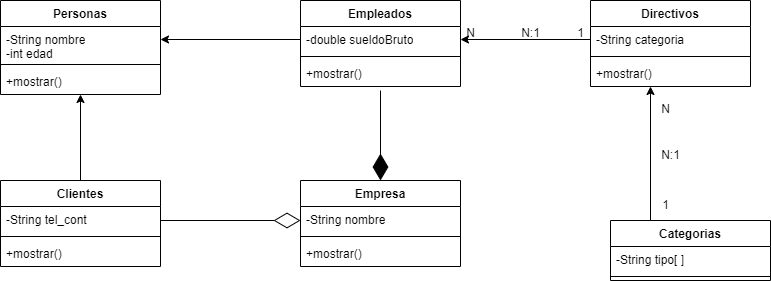

The diagram above was exported from draw.io. Its source (the exported page's mxGraphModel, read from the mxfile embedded in the PNG):
<mxGraphModel dx="839" dy="485" grid="1" gridSize="10" guides="1" tooltips="1" connect="1" arrows="1" fold="1" page="1" pageScale="1" pageWidth="827" pageHeight="1169" math="0" shadow="0">
  <root>
    <mxCell id="0" />
    <mxCell id="1" parent="0" />
    <mxCell id="hA6nXwawSKDOD37QiZ99-9" value="Personas" style="swimlane;fontStyle=1;align=center;verticalAlign=top;childLayout=stackLayout;horizontal=1;startSize=26;horizontalStack=0;resizeParent=1;resizeParentMax=0;resizeLast=0;collapsible=1;marginBottom=0;whiteSpace=wrap;html=1;" vertex="1" parent="1">
      <mxGeometry x="40" y="60" width="160" height="94" as="geometry" />
    </mxCell>
    <mxCell id="hA6nXwawSKDOD37QiZ99-10" value="-String nombre&lt;br&gt;-int edad" style="text;strokeColor=none;fillColor=none;align=left;verticalAlign=top;spacingLeft=4;spacingRight=4;overflow=hidden;rotatable=0;points=[[0,0.5],[1,0.5]];portConstraint=eastwest;whiteSpace=wrap;html=1;" vertex="1" parent="hA6nXwawSKDOD37QiZ99-9">
      <mxGeometry y="26" width="160" height="34" as="geometry" />
    </mxCell>
    <mxCell id="hA6nXwawSKDOD37QiZ99-11" value="" style="line;strokeWidth=1;fillColor=none;align=left;verticalAlign=middle;spacingTop=-1;spacingLeft=3;spacingRight=3;rotatable=0;labelPosition=right;points=[];portConstraint=eastwest;strokeColor=inherit;" vertex="1" parent="hA6nXwawSKDOD37QiZ99-9">
      <mxGeometry y="60" width="160" height="8" as="geometry" />
    </mxCell>
    <mxCell id="hA6nXwawSKDOD37QiZ99-12" value="+mostrar()" style="text;strokeColor=none;fillColor=none;align=left;verticalAlign=top;spacingLeft=4;spacingRight=4;overflow=hidden;rotatable=0;points=[[0,0.5],[1,0.5]];portConstraint=eastwest;whiteSpace=wrap;html=1;" vertex="1" parent="hA6nXwawSKDOD37QiZ99-9">
      <mxGeometry y="68" width="160" height="26" as="geometry" />
    </mxCell>
    <mxCell id="hA6nXwawSKDOD37QiZ99-13" value="Empleados" style="swimlane;fontStyle=1;align=center;verticalAlign=top;childLayout=stackLayout;horizontal=1;startSize=26;horizontalStack=0;resizeParent=1;resizeParentMax=0;resizeLast=0;collapsible=1;marginBottom=0;whiteSpace=wrap;html=1;" vertex="1" parent="1">
      <mxGeometry x="340" y="60" width="160" height="86" as="geometry" />
    </mxCell>
    <mxCell id="hA6nXwawSKDOD37QiZ99-14" value="-double sueldoBruto" style="text;strokeColor=none;fillColor=none;align=left;verticalAlign=top;spacingLeft=4;spacingRight=4;overflow=hidden;rotatable=0;points=[[0,0.5],[1,0.5]];portConstraint=eastwest;whiteSpace=wrap;html=1;" vertex="1" parent="hA6nXwawSKDOD37QiZ99-13">
      <mxGeometry y="26" width="160" height="26" as="geometry" />
    </mxCell>
    <mxCell id="hA6nXwawSKDOD37QiZ99-15" value="" style="line;strokeWidth=1;fillColor=none;align=left;verticalAlign=middle;spacingTop=-1;spacingLeft=3;spacingRight=3;rotatable=0;labelPosition=right;points=[];portConstraint=eastwest;strokeColor=inherit;" vertex="1" parent="hA6nXwawSKDOD37QiZ99-13">
      <mxGeometry y="52" width="160" height="8" as="geometry" />
    </mxCell>
    <mxCell id="hA6nXwawSKDOD37QiZ99-16" value="+mostrar()" style="text;strokeColor=none;fillColor=none;align=left;verticalAlign=top;spacingLeft=4;spacingRight=4;overflow=hidden;rotatable=0;points=[[0,0.5],[1,0.5]];portConstraint=eastwest;whiteSpace=wrap;html=1;" vertex="1" parent="hA6nXwawSKDOD37QiZ99-13">
      <mxGeometry y="60" width="160" height="26" as="geometry" />
    </mxCell>
    <mxCell id="hA6nXwawSKDOD37QiZ99-55" style="edgeStyle=orthogonalEdgeStyle;rounded=0;orthogonalLoop=1;jettySize=auto;html=1;exitX=0.25;exitY=0;exitDx=0;exitDy=0;entryX=0.375;entryY=1;entryDx=0;entryDy=0;entryPerimeter=0;" edge="1" parent="1" source="hA6nXwawSKDOD37QiZ99-17" target="hA6nXwawSKDOD37QiZ99-28">
      <mxGeometry relative="1" as="geometry" />
    </mxCell>
    <mxCell id="hA6nXwawSKDOD37QiZ99-17" value="Categorias" style="swimlane;fontStyle=1;align=center;verticalAlign=top;childLayout=stackLayout;horizontal=1;startSize=26;horizontalStack=0;resizeParent=1;resizeParentMax=0;resizeLast=0;collapsible=1;marginBottom=0;whiteSpace=wrap;html=1;" vertex="1" parent="1">
      <mxGeometry x="650" y="280" width="160" height="60" as="geometry" />
    </mxCell>
    <mxCell id="hA6nXwawSKDOD37QiZ99-18" value="-String tipo[ ]&lt;br&gt;&lt;div style=&quot;color: rgb(189, 193, 198); font-family: arial, sans-serif; font-size: medium; background-color: rgb(32, 33, 36);&quot;&gt;&lt;div style=&quot;align-items: center; box-sizing: border-box; display: flex; max-height: none; position: relative; width: 652px; cursor: pointer; outline: 0px;&quot; data-hveid=&quot;CFIQAQ&quot; aria-expanded=&quot;true&quot; aria-controls=&quot;_6D84ZNWXAorf1sQPi4Oj4AE_64&quot; class=&quot;dnXCYb&quot; tabindex=&quot;0&quot; role=&quot;button&quot;&gt;&lt;div style=&quot;position: absolute; height: 42px; width: 652px; left: 0px; top: 0px; visibility: hidden;&quot; data-ved=&quot;2ahUKEwjVq4nptKf-AhWKr5UCHYvBCBwQuk56BAhSEAI&quot; class=&quot;L3Ezfd&quot;&gt;&lt;/div&gt;&lt;/div&gt;&lt;/div&gt;" style="text;strokeColor=none;fillColor=none;align=left;verticalAlign=top;spacingLeft=4;spacingRight=4;overflow=hidden;rotatable=0;points=[[0,0.5],[1,0.5]];portConstraint=eastwest;whiteSpace=wrap;html=1;" vertex="1" parent="hA6nXwawSKDOD37QiZ99-17">
      <mxGeometry y="26" width="160" height="26" as="geometry" />
    </mxCell>
    <mxCell id="hA6nXwawSKDOD37QiZ99-19" value="" style="line;strokeWidth=1;fillColor=none;align=left;verticalAlign=middle;spacingTop=-1;spacingLeft=3;spacingRight=3;rotatable=0;labelPosition=right;points=[];portConstraint=eastwest;strokeColor=inherit;" vertex="1" parent="hA6nXwawSKDOD37QiZ99-17">
      <mxGeometry y="52" width="160" height="8" as="geometry" />
    </mxCell>
    <mxCell id="hA6nXwawSKDOD37QiZ99-21" value="Empresa" style="swimlane;fontStyle=1;align=center;verticalAlign=top;childLayout=stackLayout;horizontal=1;startSize=26;horizontalStack=0;resizeParent=1;resizeParentMax=0;resizeLast=0;collapsible=1;marginBottom=0;whiteSpace=wrap;html=1;" vertex="1" parent="1">
      <mxGeometry x="340" y="240" width="160" height="86" as="geometry" />
    </mxCell>
    <mxCell id="hA6nXwawSKDOD37QiZ99-22" value="-String nombre" style="text;strokeColor=none;fillColor=none;align=left;verticalAlign=top;spacingLeft=4;spacingRight=4;overflow=hidden;rotatable=0;points=[[0,0.5],[1,0.5]];portConstraint=eastwest;whiteSpace=wrap;html=1;" vertex="1" parent="hA6nXwawSKDOD37QiZ99-21">
      <mxGeometry y="26" width="160" height="26" as="geometry" />
    </mxCell>
    <mxCell id="hA6nXwawSKDOD37QiZ99-23" value="" style="line;strokeWidth=1;fillColor=none;align=left;verticalAlign=middle;spacingTop=-1;spacingLeft=3;spacingRight=3;rotatable=0;labelPosition=right;points=[];portConstraint=eastwest;strokeColor=inherit;" vertex="1" parent="hA6nXwawSKDOD37QiZ99-21">
      <mxGeometry y="52" width="160" height="8" as="geometry" />
    </mxCell>
    <mxCell id="hA6nXwawSKDOD37QiZ99-24" value="+mostrar()" style="text;strokeColor=none;fillColor=none;align=left;verticalAlign=top;spacingLeft=4;spacingRight=4;overflow=hidden;rotatable=0;points=[[0,0.5],[1,0.5]];portConstraint=eastwest;whiteSpace=wrap;html=1;" vertex="1" parent="hA6nXwawSKDOD37QiZ99-21">
      <mxGeometry y="60" width="160" height="26" as="geometry" />
    </mxCell>
    <mxCell id="hA6nXwawSKDOD37QiZ99-25" value="Directivos" style="swimlane;fontStyle=1;align=center;verticalAlign=top;childLayout=stackLayout;horizontal=1;startSize=26;horizontalStack=0;resizeParent=1;resizeParentMax=0;resizeLast=0;collapsible=1;marginBottom=0;whiteSpace=wrap;html=1;" vertex="1" parent="1">
      <mxGeometry x="630" y="60" width="160" height="86" as="geometry" />
    </mxCell>
    <mxCell id="hA6nXwawSKDOD37QiZ99-26" value="-String categoria" style="text;strokeColor=none;fillColor=none;align=left;verticalAlign=top;spacingLeft=4;spacingRight=4;overflow=hidden;rotatable=0;points=[[0,0.5],[1,0.5]];portConstraint=eastwest;whiteSpace=wrap;html=1;" vertex="1" parent="hA6nXwawSKDOD37QiZ99-25">
      <mxGeometry y="26" width="160" height="26" as="geometry" />
    </mxCell>
    <mxCell id="hA6nXwawSKDOD37QiZ99-27" value="" style="line;strokeWidth=1;fillColor=none;align=left;verticalAlign=middle;spacingTop=-1;spacingLeft=3;spacingRight=3;rotatable=0;labelPosition=right;points=[];portConstraint=eastwest;strokeColor=inherit;" vertex="1" parent="hA6nXwawSKDOD37QiZ99-25">
      <mxGeometry y="52" width="160" height="8" as="geometry" />
    </mxCell>
    <mxCell id="hA6nXwawSKDOD37QiZ99-28" value="+mostrar()" style="text;strokeColor=none;fillColor=none;align=left;verticalAlign=top;spacingLeft=4;spacingRight=4;overflow=hidden;rotatable=0;points=[[0,0.5],[1,0.5]];portConstraint=eastwest;whiteSpace=wrap;html=1;" vertex="1" parent="hA6nXwawSKDOD37QiZ99-25">
      <mxGeometry y="60" width="160" height="26" as="geometry" />
    </mxCell>
    <mxCell id="hA6nXwawSKDOD37QiZ99-38" style="edgeStyle=orthogonalEdgeStyle;rounded=0;orthogonalLoop=1;jettySize=auto;html=1;exitX=0.5;exitY=0;exitDx=0;exitDy=0;entryX=0.5;entryY=1;entryDx=0;entryDy=0;entryPerimeter=0;" edge="1" parent="1" source="hA6nXwawSKDOD37QiZ99-29" target="hA6nXwawSKDOD37QiZ99-12">
      <mxGeometry relative="1" as="geometry" />
    </mxCell>
    <mxCell id="hA6nXwawSKDOD37QiZ99-29" value="Clientes" style="swimlane;fontStyle=1;align=center;verticalAlign=top;childLayout=stackLayout;horizontal=1;startSize=26;horizontalStack=0;resizeParent=1;resizeParentMax=0;resizeLast=0;collapsible=1;marginBottom=0;whiteSpace=wrap;html=1;" vertex="1" parent="1">
      <mxGeometry x="40" y="240" width="160" height="86" as="geometry" />
    </mxCell>
    <mxCell id="hA6nXwawSKDOD37QiZ99-30" value="-String tel_cont" style="text;strokeColor=none;fillColor=none;align=left;verticalAlign=top;spacingLeft=4;spacingRight=4;overflow=hidden;rotatable=0;points=[[0,0.5],[1,0.5]];portConstraint=eastwest;whiteSpace=wrap;html=1;" vertex="1" parent="hA6nXwawSKDOD37QiZ99-29">
      <mxGeometry y="26" width="160" height="26" as="geometry" />
    </mxCell>
    <mxCell id="hA6nXwawSKDOD37QiZ99-31" value="" style="line;strokeWidth=1;fillColor=none;align=left;verticalAlign=middle;spacingTop=-1;spacingLeft=3;spacingRight=3;rotatable=0;labelPosition=right;points=[];portConstraint=eastwest;strokeColor=inherit;" vertex="1" parent="hA6nXwawSKDOD37QiZ99-29">
      <mxGeometry y="52" width="160" height="8" as="geometry" />
    </mxCell>
    <mxCell id="hA6nXwawSKDOD37QiZ99-32" value="+mostrar()" style="text;strokeColor=none;fillColor=none;align=left;verticalAlign=top;spacingLeft=4;spacingRight=4;overflow=hidden;rotatable=0;points=[[0,0.5],[1,0.5]];portConstraint=eastwest;whiteSpace=wrap;html=1;" vertex="1" parent="hA6nXwawSKDOD37QiZ99-29">
      <mxGeometry y="60" width="160" height="26" as="geometry" />
    </mxCell>
    <mxCell id="hA6nXwawSKDOD37QiZ99-35" style="edgeStyle=orthogonalEdgeStyle;rounded=0;orthogonalLoop=1;jettySize=auto;html=1;" edge="1" parent="1" source="hA6nXwawSKDOD37QiZ99-14">
      <mxGeometry relative="1" as="geometry">
        <mxPoint x="200" y="99" as="targetPoint" />
      </mxGeometry>
    </mxCell>
    <mxCell id="hA6nXwawSKDOD37QiZ99-40" style="edgeStyle=orthogonalEdgeStyle;rounded=0;orthogonalLoop=1;jettySize=auto;html=1;exitX=0;exitY=0.5;exitDx=0;exitDy=0;" edge="1" parent="1" source="hA6nXwawSKDOD37QiZ99-26" target="hA6nXwawSKDOD37QiZ99-14">
      <mxGeometry relative="1" as="geometry" />
    </mxCell>
    <mxCell id="hA6nXwawSKDOD37QiZ99-41" value="" style="endArrow=diamondThin;endFill=1;endSize=24;html=1;rounded=0;entryX=0.5;entryY=0;entryDx=0;entryDy=0;" edge="1" parent="1" target="hA6nXwawSKDOD37QiZ99-21">
      <mxGeometry width="160" relative="1" as="geometry">
        <mxPoint x="420" y="150" as="sourcePoint" />
        <mxPoint x="470" y="180" as="targetPoint" />
      </mxGeometry>
    </mxCell>
    <mxCell id="hA6nXwawSKDOD37QiZ99-42" value="" style="endArrow=diamondThin;endFill=0;endSize=24;html=1;rounded=0;" edge="1" parent="1">
      <mxGeometry width="160" relative="1" as="geometry">
        <mxPoint x="200" y="280" as="sourcePoint" />
        <mxPoint x="340" y="280" as="targetPoint" />
      </mxGeometry>
    </mxCell>
    <mxCell id="hA6nXwawSKDOD37QiZ99-50" value="N" style="text;align=center;fontStyle=0;verticalAlign=middle;spacingLeft=3;spacingRight=3;strokeColor=none;rotatable=0;points=[[0,0.5],[1,0.5]];portConstraint=eastwest;html=1;" vertex="1" parent="1">
      <mxGeometry x="470" y="80" width="80" height="26" as="geometry" />
    </mxCell>
    <mxCell id="hA6nXwawSKDOD37QiZ99-51" value="1" style="text;align=center;fontStyle=0;verticalAlign=middle;spacingLeft=3;spacingRight=3;strokeColor=none;rotatable=0;points=[[0,0.5],[1,0.5]];portConstraint=eastwest;html=1;" vertex="1" parent="1">
      <mxGeometry x="580" y="80" width="80" height="26" as="geometry" />
    </mxCell>
    <mxCell id="hA6nXwawSKDOD37QiZ99-52" value="N:1" style="text;align=center;fontStyle=0;verticalAlign=middle;spacingLeft=3;spacingRight=3;strokeColor=none;rotatable=0;points=[[0,0.5],[1,0.5]];portConstraint=eastwest;html=1;" vertex="1" parent="1">
      <mxGeometry x="530" y="80" width="80" height="26" as="geometry" />
    </mxCell>
    <mxCell id="hA6nXwawSKDOD37QiZ99-56" value="N" style="text;html=1;align=center;verticalAlign=middle;resizable=0;points=[];autosize=1;strokeColor=none;fillColor=none;" vertex="1" parent="1">
      <mxGeometry x="690" y="154" width="30" height="30" as="geometry" />
    </mxCell>
    <mxCell id="hA6nXwawSKDOD37QiZ99-57" value="1" style="text;html=1;align=center;verticalAlign=middle;resizable=0;points=[];autosize=1;strokeColor=none;fillColor=none;" vertex="1" parent="1">
      <mxGeometry x="690" y="250" width="30" height="30" as="geometry" />
    </mxCell>
    <mxCell id="hA6nXwawSKDOD37QiZ99-58" value="N:1" style="text;html=1;align=center;verticalAlign=middle;resizable=0;points=[];autosize=1;strokeColor=none;fillColor=none;" vertex="1" parent="1">
      <mxGeometry x="690" y="200" width="40" height="30" as="geometry" />
    </mxCell>
  </root>
</mxGraphModel>